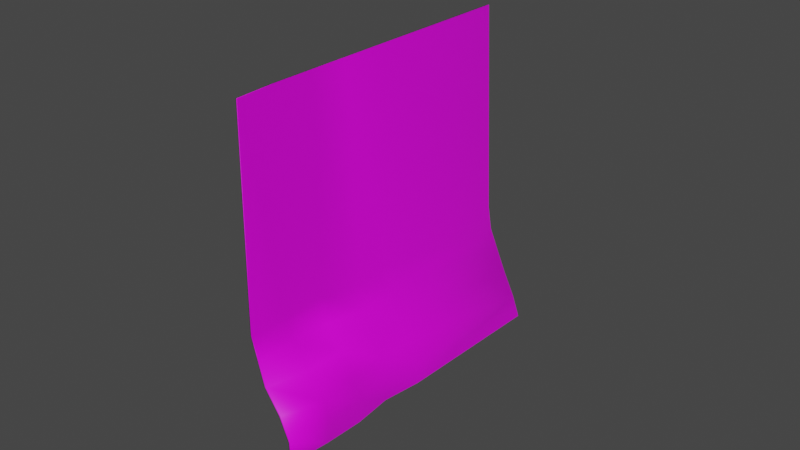 # Source: Postit_button.blend  (saved by Blender 2.90.8; exported with 4.5.12 LTS)
import bpy
from mathutils import Matrix  # noqa: F401  (used for matrix-valued properties, if any)

bpy.ops.wm.read_factory_settings(use_empty=True)
scene = bpy.context.scene
scene.name = 'Scene'

# ---- collections
col_collection = bpy.data.collections.new('Collection'); scene.collection.children.link(col_collection)

# ---- images (referenced by path relative to the original .blend; pixels are not part of the script)
import os
ASSET_DIR = os.environ.get("B2B_ASSET_DIR", "")  # directory of the original .blend (textures are referenced by path, not embedded)
HERE = os.path.dirname(os.path.abspath(__file__))  # packed textures are extracted next to this script under _unpacked/

def load_image(name, relpath, width, height, colorspace="sRGB"):
    """Load a texture the original file referenced (path relative to the .blend, or extracted next to this script)."""
    p = next((c for c in (os.path.join(HERE, relpath), os.path.join(ASSET_DIR, relpath)) if relpath and os.path.exists(c)), "")
    if p:
        img = bpy.data.images.load(p, check_existing=True)
        img.name = name
    else:  # same state as the original file: an image datablock whose file is absent (Cycles renders it pink)
        img = bpy.data.images.new(name, width, height)
        img.source = "FILE"
        img.filepath = "//" + (relpath or name)
    img.colorspace_settings.name = colorspace
    return img
img_img20210309123323_jpg = load_image('IMG20210309123323.jpg', 'IMG20210309123323.jpg', 1024, 1024, 'sRGB')

# ---- materials (node trees are filled in below, after node groups)
mat_material_031 = bpy.data.materials.new('Material.031')
mat_material_031.alpha_threshold = 0.0
mat_material_031.use_transparent_shadow = False
mat_material_031.line_color = (0.0, 0.0, 0.0, 1.0)

# ---- material node trees
mat_material_031.use_nodes = True; mat_material_031.node_tree.nodes.clear()
_N = mat_material_031.node_tree.nodes; _L = mat_material_031.node_tree.links
n0 = _N.new('ShaderNodeOutputMaterial'); n0.name = 'Material Output'; n0.location = (300, 300)
n1 = _N.new('ShaderNodeBsdfPrincipled'); n1.name = 'Principled BSDF'; n1.location = (10, 300)
n1.distribution = 'GGX'
n1.subsurface_method = 'BURLEY'
n1.inputs[2].default_value = 0.4
n1.inputs[3].default_value = 1.45
n1.inputs[27].default_value = (0.0, 0.0, 0.0, 1.0)
n1.inputs[28].default_value = 1.0
n2 = _N.new('ShaderNodeBrightContrast'); n2.name = 'Bright/Contrast'; n2.location = (-280, 275)
n3 = _N.new('ShaderNodeTexImage'); n3.name = 'Image Texture'; n3.location = (-570, 250)
n3.image = img_img20210309123323_jpg
_L.new(n1.outputs[0], n0.inputs[0])
_L.new(n2.outputs[0], n1.inputs[0])
_L.new(n3.outputs[0], n2.inputs[0])
n0.is_active_output = True

# ---- world
world_world = bpy.data.worlds.new('World'); scene.world = world_world
world_world.use_nodes = True; world_world.node_tree.nodes.clear()
_N = world_world.node_tree.nodes; _L = world_world.node_tree.links
n0 = _N.new('ShaderNodeOutputWorld'); n0.name = 'World Output'; n0.location = (300, 300)
n1 = _N.new('ShaderNodeBackground'); n1.name = 'Background'; n1.location = (10, 300)
n1.inputs[0].default_value = (0.05088, 0.05088, 0.05088, 1.0)
_L.new(n1.outputs[0], n0.inputs[0])
n0.is_active_output = True
world_world.color = (0.05088, 0.05088, 0.05088)
world_world.use_sun_shadow = False
world_world.sun_shadow_jitter_overblur = 0.0

# ---- meshes
me_cube_031 = bpy.data.meshes.new('Cube.031')
me_cube_031.from_pydata([(1.0, 1.0, 1.0), (68.7, 1.0, -1.0), (4.404, -1.0, 1.0), (51.81, -1.0, -1.0), (-1.0, 1.0, 1.0), (66.7, 1.0, -1.0), (2.404, -1.0, 1.0), (49.81, -1.0, -1.0), (55.56, 0.0, -1.0), (1.0, 0.0, 1.0), (-1.0, 0.0, 1.0), (62.41, 0.0, -1.0), (12.72, 1.0, -0.2967), (-1.095, -1.0, -0.2967), (0.9055, -1.0, -0.2967), (10.72, 1.0, -0.2967), (16.8, 0.0, -0.2967), (14.8, 0.0, -0.2967), (53.05, -0.25, -1.0), (55.21, -0.5, -1.0), (55.39, -0.75, -1.0), (1.0, -0.25, 1.0), (1.0, -0.5, 1.0), (1.0, -0.75, 1.0), (-1.0, -0.75, 1.0), (-1.0, -0.5, 1.0), (-1.0, -0.25, 1.0), (57.39, -0.75, -1.0), (59.66, -0.5, -1.0), (55.05, -0.25, -1.0), (-1.095, -0.75, -0.2967), (-1.095, -0.5, -0.2967), (11.95, -0.25, -0.2967), (13.95, -0.25, -0.2967), (0.9055, -0.5, -0.2967), (0.9055, -0.75, -0.2967), (17.62, 1.0, -0.4431), (30.46, 1.0, -0.5838), (43.66, 1.0, -0.7245), (58.32, 1.0, -0.8651), (9.498, -1.0, -0.4431), (17.81, -1.0, -0.5838), (38.1, -1.0, -0.7245), (51.11, -1.0, -0.8651), (15.62, 1.0, -0.4431), (28.46, 1.0, -0.5838), (41.66, 1.0, -0.7245), (56.32, 1.0, -0.8651), (21.7, 0.0, -0.4431), (34.54, 0.0, -0.5838), (51.69, 0.0, -0.7245), (62.41, 0.0, -0.8651), (19.7, 0.0, -0.4431), (32.54, 0.0, -0.5838), (49.69, 0.0, -0.7245), (55.56, 0.0, -0.8651), (49.11, -1.0, -0.8651), (36.1, -1.0, -0.7245), (15.81, -1.0, -0.5838), (7.498, -1.0, -0.4431), (26.39, -0.25, -0.4431), (39.25, -0.25, -0.5838), (48.8, -0.25, -0.7245), (51.11, -0.25, -0.8651), (13.35, -0.5, -0.4431), (34.52, -0.5, -0.5838), (52.67, -0.5, -0.7245), (59.66, -0.5, -0.8651), (9.498, -0.75, -0.4431), (30.67, -0.75, -0.5838), (54.85, -0.75, -0.7245), (61.35, -0.75, -0.8651), (7.498, -0.75, -0.4431), (28.67, -0.75, -0.5838), (44.26, -0.75, -0.7245), (50.76, -0.75, -0.8651), (7.498, -0.5, -0.4431), (28.67, -0.5, -0.5838), (37.27, -0.5, -0.7245), (44.26, -0.5, -0.8651), (20.54, -0.25, -0.4431), (33.4, -0.25, -0.5838), (33.4, -0.25, -0.7245), (35.71, -0.25, -0.8651)], [], [(23, 24, 6, 2), (14, 2, 6, 13), (17, 10, 4, 15), (20, 27, 3, 7), (35, 23, 2, 14), (15, 4, 0, 12), (12, 0, 9, 16), (5, 1, 11, 8), (32, 26, 10, 17), (0, 4, 10, 9), (80, 32, 17, 52), (36, 12, 16, 48), (44, 15, 12, 36), (68, 35, 14, 40), (52, 17, 15, 44), (40, 14, 13, 59), (48, 16, 33, 60), (60, 33, 34, 64), (64, 34, 35, 68), (59, 13, 30, 72), (72, 30, 31, 76), (76, 31, 32, 80), (13, 6, 24, 30), (30, 24, 25, 31), (31, 25, 26, 32), (16, 9, 21, 33), (33, 21, 22, 34), (34, 22, 23, 35), (8, 11, 29, 18), (18, 29, 28, 19), (19, 28, 27, 20), (9, 10, 26, 21), (21, 26, 25, 22), (22, 25, 24, 23), (19, 79, 83, 18), (79, 78, 82, 83), (78, 77, 81, 82), (77, 76, 80, 81), (20, 75, 79, 19), (75, 74, 78, 79), (74, 73, 77, 78), (73, 72, 76, 77), (7, 56, 75, 20), (56, 57, 74, 75), (57, 58, 73, 74), (58, 59, 72, 73), (28, 67, 71, 27), (67, 66, 70, 71), (66, 65, 69, 70), (65, 64, 68, 69), (29, 63, 67, 28), (63, 62, 66, 67), (62, 61, 65, 66), (61, 60, 64, 65), (11, 51, 63, 29), (51, 50, 62, 63), (50, 49, 61, 62), (49, 48, 60, 61), (3, 43, 56, 7), (43, 42, 57, 56), (42, 41, 58, 57), (41, 40, 59, 58), (8, 55, 47, 5), (55, 54, 46, 47), (54, 53, 45, 46), (53, 52, 44, 45), (27, 71, 43, 3), (71, 70, 42, 43), (70, 69, 41, 42), (69, 68, 40, 41), (5, 47, 39, 1), (47, 46, 38, 39), (46, 45, 37, 38), (45, 44, 36, 37), (1, 39, 51, 11), (39, 38, 50, 51), (38, 37, 49, 50), (37, 36, 48, 49), (18, 83, 55, 8), (83, 82, 54, 55), (82, 81, 53, 54), (81, 80, 52, 53)])
me_cube_031.polygons.foreach_set('use_smooth', [True] * 82)
_uv = me_cube_031.uv_layers.new(name='UVMap')
_uv.uv.foreach_set('vector', [0.625, 0.7188, 0.6402, 0.7188, 0.6402, 0.75, 0.625, 0.75, 0.4629, 0.75, 0.625, 0.75, 0.625, 0.7674, 0.4629, 0.7674, 0.4629, 0.451, 0.625, 0.451, 0.625, 0.4611, 0.4629, 0.4611, 0.3542, 0.7188, 0.375, 0.7188, 0.375, 0.75, 0.3542, 0.75, 0.1672, 0.4242, 0.1506, 0.9183, 0.0386, 0.9083, 0.05402, 0.4154, 0.4629, 0.4611, 0.625, 0.4611, 0.625, 0.5, 0.4629, 0.5, 0.9593, 0.4858, 0.9112, 0.9338, 0.4967, 0.9334, 0.5067, 0.4506, 0.3542, 0.5, 0.375, 0.5, 0.375, 0.625, 0.3542, 0.625, 0.4629, 0.4485, 0.625, 0.4485, 0.625, 0.451, 0.4629, 0.451, 0.625, 0.5, 0.6402, 0.5, 0.6402, 0.625, 0.625, 0.625, 0.4446, 0.4485, 0.4629, 0.4485, 0.4629, 0.451, 0.4446, 0.451, 0.9655, 0.4192, 0.9593, 0.4858, 0.5067, 0.4506, 0.5089, 0.3944, 0.4446, 0.4611, 0.4629, 0.4611, 0.4629, 0.5, 0.4446, 0.5, 0.1691, 0.3684, 0.1672, 0.4242, 0.05402, 0.4154, 0.05576, 0.3597, 0.4446, 0.451, 0.4629, 0.451, 0.4629, 0.4611, 0.4446, 0.4611, 0.4446, 0.75, 0.4629, 0.75, 0.4629, 0.7674, 0.4446, 0.7674, 0.5089, 0.3944, 0.5067, 0.4506, 0.3935, 0.4418, 0.3957, 0.3857, 0.3957, 0.3857, 0.3935, 0.4418, 0.2803, 0.433, 0.2824, 0.3771, 0.2824, 0.3771, 0.2803, 0.433, 0.1672, 0.4242, 0.1691, 0.3684, 0.4446, 0.4409, 0.4629, 0.4409, 0.4629, 0.4435, 0.4446, 0.4435, 0.4446, 0.4435, 0.4629, 0.4435, 0.4629, 0.446, 0.4446, 0.446, 0.4446, 0.446, 0.4629, 0.446, 0.4629, 0.4485, 0.4446, 0.4485, 0.4629, 0.4409, 0.625, 0.4409, 0.625, 0.4435, 0.4629, 0.4435, 0.4629, 0.4435, 0.625, 0.4435, 0.625, 0.446, 0.4629, 0.446, 0.4629, 0.446, 0.625, 0.446, 0.625, 0.4485, 0.4629, 0.4485, 0.5067, 0.4506, 0.4967, 0.9334, 0.3746, 0.9383, 0.3935, 0.4418, 0.3935, 0.4418, 0.3746, 0.9383, 0.2626, 0.9283, 0.2803, 0.433, 0.2803, 0.433, 0.2626, 0.9283, 0.1506, 0.9183, 0.1672, 0.4242, 0.3542, 0.625, 0.375, 0.625, 0.375, 0.6562, 0.3542, 0.6562, 0.3542, 0.6562, 0.375, 0.6562, 0.375, 0.6875, 0.3542, 0.6875, 0.3542, 0.6875, 0.375, 0.6875, 0.375, 0.7188, 0.3542, 0.7188, 0.625, 0.625, 0.6402, 0.625, 0.6402, 0.6562, 0.625, 0.6562, 0.625, 0.6562, 0.6402, 0.6562, 0.6402, 0.6875, 0.625, 0.6875, 0.625, 0.6875, 0.6402, 0.6875, 0.6402, 0.7188, 0.625, 0.7188, 0.375, 0.446, 0.3919, 0.446, 0.3919, 0.4485, 0.375, 0.4485, 0.3919, 0.446, 0.4094, 0.446, 0.4094, 0.4485, 0.3919, 0.4485, 0.4094, 0.446, 0.427, 0.446, 0.427, 0.4485, 0.4094, 0.4485, 0.427, 0.446, 0.4446, 0.446, 0.4446, 0.4485, 0.427, 0.4485, 0.375, 0.4435, 0.3919, 0.4435, 0.3919, 0.446, 0.375, 0.446, 0.3919, 0.4435, 0.4094, 0.4435, 0.4094, 0.446, 0.3919, 0.446, 0.4094, 0.4435, 0.427, 0.4435, 0.427, 0.446, 0.4094, 0.446, 0.427, 0.4435, 0.4446, 0.4435, 0.4446, 0.446, 0.427, 0.446, 0.375, 0.4409, 0.3919, 0.4409, 0.3919, 0.4435, 0.375, 0.4435, 0.3919, 0.4409, 0.4094, 0.4409, 0.4094, 0.4435, 0.3919, 0.4435, 0.4094, 0.4409, 0.427, 0.4409, 0.427, 0.4435, 0.4094, 0.4435, 0.427, 0.4409, 0.4446, 0.4409, 0.4446, 0.4435, 0.427, 0.4435, 0.29, 0.1644, 0.2881, 0.2159, 0.1745, 0.2076, 0.1762, 0.1562, 0.2881, 0.2159, 0.2862, 0.2696, 0.1727, 0.2612, 0.1745, 0.2076, 0.2862, 0.2696, 0.2843, 0.3233, 0.1709, 0.3148, 0.1727, 0.2612, 0.2843, 0.3233, 0.2824, 0.3771, 0.1691, 0.3684, 0.1709, 0.3148, 0.4038, 0.1725, 0.4018, 0.2242, 0.2881, 0.2159, 0.29, 0.1644, 0.4018, 0.2242, 0.3998, 0.278, 0.2862, 0.2696, 0.2881, 0.2159, 0.3998, 0.278, 0.3977, 0.3319, 0.2843, 0.3233, 0.2862, 0.2696, 0.3977, 0.3319, 0.3957, 0.3857, 0.2824, 0.3771, 0.2843, 0.3233, 0.5176, 0.1807, 0.5155, 0.2324, 0.4018, 0.2242, 0.4038, 0.1725, 0.5155, 0.2324, 0.5133, 0.2864, 0.3998, 0.278, 0.4018, 0.2242, 0.5133, 0.2864, 0.5111, 0.3404, 0.3977, 0.3319, 0.3998, 0.278, 0.5111, 0.3404, 0.5089, 0.3944, 0.3957, 0.3857, 0.3977, 0.3319, 0.375, 0.75, 0.3919, 0.75, 0.3919, 0.7674, 0.375, 0.7674, 0.3919, 0.75, 0.4094, 0.75, 0.4094, 0.7674, 0.3919, 0.7674, 0.4094, 0.75, 0.427, 0.75, 0.427, 0.7674, 0.4094, 0.7674, 0.427, 0.75, 0.4446, 0.75, 0.4446, 0.7674, 0.427, 0.7674, 0.375, 0.451, 0.3919, 0.451, 0.3919, 0.4611, 0.375, 0.4611, 0.3919, 0.451, 0.4094, 0.451, 0.4094, 0.4611, 0.3919, 0.4611, 0.4094, 0.451, 0.427, 0.451, 0.427, 0.4611, 0.4094, 0.4611, 0.427, 0.451, 0.4446, 0.451, 0.4446, 0.4611, 0.427, 0.4611, 0.1762, 0.1562, 0.1745, 0.2076, 0.06078, 0.1993, 0.06238, 0.1481, 0.1745, 0.2076, 0.1727, 0.2612, 0.0591, 0.2528, 0.06078, 0.1993, 0.1727, 0.2612, 0.1709, 0.3148, 0.05743, 0.3063, 0.0591, 0.2528, 0.1709, 0.3148, 0.1691, 0.3684, 0.05576, 0.3597, 0.05743, 0.3063, 0.375, 0.4611, 0.3919, 0.4611, 0.3919, 0.5, 0.375, 0.5, 0.3919, 0.4611, 0.4094, 0.4611, 0.4094, 0.5, 0.3919, 0.5, 0.4094, 0.4611, 0.427, 0.4611, 0.427, 0.5, 0.4094, 0.5, 0.427, 0.4611, 0.4446, 0.4611, 0.4446, 0.5, 0.427, 0.5, 0.9728, 0.2133, 0.9702, 0.2655, 0.5155, 0.2324, 0.5176, 0.1807, 0.9702, 0.2655, 0.9709, 0.3201, 0.5133, 0.2864, 0.5155, 0.2324, 0.9709, 0.3201, 0.9715, 0.3647, 0.5111, 0.3404, 0.5133, 0.2864, 0.9715, 0.3647, 0.9655, 0.4192, 0.5089, 0.3944, 0.5111, 0.3404, 0.375, 0.4485, 0.3919, 0.4485, 0.3919, 0.451, 0.375, 0.451, 0.3919, 0.4485, 0.4094, 0.4485, 0.4094, 0.451, 0.3919, 0.451, 0.4094, 0.4485, 0.427, 0.4485, 0.427, 0.451, 0.4094, 0.451, 0.427, 0.4485, 0.4446, 0.4485, 0.4446, 0.451, 0.427, 0.451])
me_cube_031.materials.append(mat_material_031)
me_cube_031.use_remesh_preserve_volume = False
me_cube_031.use_remesh_preserve_attributes = False
me_cube_031.use_mirror_vertex_groups = False
me_cube_031.update()

# ---- objects
ob_postit = bpy.data.objects.new('Postit', me_cube_031)

# ---- transforms, parenting, visibility, modifiers, constraints
ob_postit.location = (0.00344, 1.9, -0.5997)
ob_postit.scale = (0.0002507, 0.05266, 0.05266)
ob_postit.lock_rotations_4d = False
ob_postit.empty_display_type = 'ARROWS'
ob_postit.lineart.crease_threshold = 0.0

# ---- collection membership
col_collection.objects.link(ob_postit)

# ---- scene / render settings (as saved in the file)
scene.frame_start = 1; scene.frame_end = 250; scene.frame_set(1)
scene.render.engine = 'BLENDER_EEVEE_NEXT'
scene.cycles.use_denoising = False
scene.cycles.samples = 128
scene.cycles.sampling_pattern = 'TABULATED_SOBOL'
scene.cycles.use_adaptive_sampling = False
scene.cycles.use_light_tree = False
scene.view_settings.view_transform = 'Filmic'
bpy.context.view_layer.update()

# ---- added for rendering (the .blend has no active camera and no usable light): camera, sun
cam_auto = bpy.data.cameras.new('AutoCamera')
cam_auto.lens = 50.0
cam_auto.sensor_width = 36.0
cam_auto.clip_end = 1000.0
ob_auto_camera = bpy.data.objects.new('AutoCamera', cam_auto)
scene.collection.objects.link(ob_auto_camera)
ob_auto_camera.location = (0.196961, 1.678, -0.45166)
ob_auto_camera.rotation_euler = (1.09748, -7.21219e-08, 0.694738)
scene.camera = ob_auto_camera
light_auto_sun = bpy.data.lights.new('AutoSun', 'SUN')
light_auto_sun.energy = 3.0
light_auto_sun.angle = 0.0523599
ob_auto_sun = bpy.data.objects.new('AutoSun', light_auto_sun)
scene.collection.objects.link(ob_auto_sun)
ob_auto_sun.rotation_euler = (0.872665, 0.174533, 0.523599)
bpy.context.view_layer.update()
